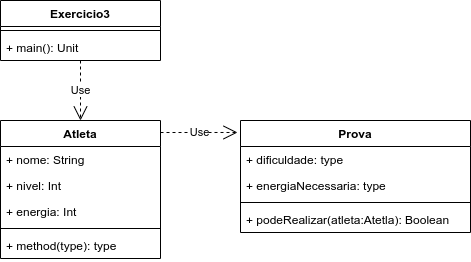

The diagram above was exported from draw.io. Its source (the exported page's mxGraphModel, read from the mxfile embedded in the PNG):
<mxGraphModel dx="2062" dy="700" grid="1" gridSize="10" guides="1" tooltips="1" connect="1" arrows="1" fold="1" page="1" pageScale="1" pageWidth="827" pageHeight="1169" math="0" shadow="0">
  <root>
    <mxCell id="0" />
    <mxCell id="1" parent="0" />
    <mxCell id="Ljc4ER0wmf2cNM5kC7vH-1" value="Exercicio3" style="swimlane;fontStyle=1;align=center;verticalAlign=top;childLayout=stackLayout;horizontal=1;startSize=26;horizontalStack=0;resizeParent=1;resizeParentMax=0;resizeLast=0;collapsible=1;marginBottom=0;" parent="1" vertex="1">
      <mxGeometry x="80" y="80" width="160" height="60" as="geometry" />
    </mxCell>
    <mxCell id="Ljc4ER0wmf2cNM5kC7vH-3" value="" style="line;strokeWidth=1;fillColor=none;align=left;verticalAlign=middle;spacingTop=-1;spacingLeft=3;spacingRight=3;rotatable=0;labelPosition=right;points=[];portConstraint=eastwest;" parent="Ljc4ER0wmf2cNM5kC7vH-1" vertex="1">
      <mxGeometry y="26" width="160" height="8" as="geometry" />
    </mxCell>
    <mxCell id="Ljc4ER0wmf2cNM5kC7vH-4" value="+ main(): Unit" style="text;strokeColor=none;fillColor=none;align=left;verticalAlign=top;spacingLeft=4;spacingRight=4;overflow=hidden;rotatable=0;points=[[0,0.5],[1,0.5]];portConstraint=eastwest;" parent="Ljc4ER0wmf2cNM5kC7vH-1" vertex="1">
      <mxGeometry y="34" width="160" height="26" as="geometry" />
    </mxCell>
    <mxCell id="Ljc4ER0wmf2cNM5kC7vH-17" value="Use" style="endArrow=open;endSize=12;dashed=1;html=1;entryX=0.5;entryY=0;entryDx=0;entryDy=0;" parent="1" source="Ljc4ER0wmf2cNM5kC7vH-4" target="Ljc4ER0wmf2cNM5kC7vH-5" edge="1">
      <mxGeometry width="160" relative="1" as="geometry">
        <mxPoint x="130" y="180" as="sourcePoint" />
        <mxPoint x="670" y="230" as="targetPoint" />
      </mxGeometry>
    </mxCell>
    <mxCell id="Ljc4ER0wmf2cNM5kC7vH-18" value="Use" style="endArrow=open;endSize=12;dashed=1;html=1;entryX=-0.013;entryY=0.107;entryDx=0;entryDy=0;exitX=1;exitY=0.087;exitDx=0;exitDy=0;exitPerimeter=0;entryPerimeter=0;" parent="1" source="Ljc4ER0wmf2cNM5kC7vH-5" target="Ljc4ER0wmf2cNM5kC7vH-11" edge="1">
      <mxGeometry width="160" relative="1" as="geometry">
        <mxPoint x="375" y="219" as="sourcePoint" />
        <mxPoint x="430" y="360" as="targetPoint" />
      </mxGeometry>
    </mxCell>
    <mxCell id="Ljc4ER0wmf2cNM5kC7vH-5" value="Atleta" style="swimlane;fontStyle=1;align=center;verticalAlign=top;childLayout=stackLayout;horizontal=1;startSize=26;horizontalStack=0;resizeParent=1;resizeParentMax=0;resizeLast=0;collapsible=1;marginBottom=0;" parent="1" vertex="1">
      <mxGeometry x="80" y="200" width="160" height="138" as="geometry" />
    </mxCell>
    <mxCell id="Ljc4ER0wmf2cNM5kC7vH-6" value="+ nome: String" style="text;strokeColor=none;fillColor=none;align=left;verticalAlign=top;spacingLeft=4;spacingRight=4;overflow=hidden;rotatable=0;points=[[0,0.5],[1,0.5]];portConstraint=eastwest;" parent="Ljc4ER0wmf2cNM5kC7vH-5" vertex="1">
      <mxGeometry y="26" width="160" height="26" as="geometry" />
    </mxCell>
    <mxCell id="Ljc4ER0wmf2cNM5kC7vH-9" value="+ nivel: Int" style="text;strokeColor=none;fillColor=none;align=left;verticalAlign=top;spacingLeft=4;spacingRight=4;overflow=hidden;rotatable=0;points=[[0,0.5],[1,0.5]];portConstraint=eastwest;" parent="Ljc4ER0wmf2cNM5kC7vH-5" vertex="1">
      <mxGeometry y="52" width="160" height="26" as="geometry" />
    </mxCell>
    <mxCell id="Ljc4ER0wmf2cNM5kC7vH-10" value="+ energia: Int" style="text;strokeColor=none;fillColor=none;align=left;verticalAlign=top;spacingLeft=4;spacingRight=4;overflow=hidden;rotatable=0;points=[[0,0.5],[1,0.5]];portConstraint=eastwest;" parent="Ljc4ER0wmf2cNM5kC7vH-5" vertex="1">
      <mxGeometry y="78" width="160" height="26" as="geometry" />
    </mxCell>
    <mxCell id="Ljc4ER0wmf2cNM5kC7vH-7" value="" style="line;strokeWidth=1;fillColor=none;align=left;verticalAlign=middle;spacingTop=-1;spacingLeft=3;spacingRight=3;rotatable=0;labelPosition=right;points=[];portConstraint=eastwest;" parent="Ljc4ER0wmf2cNM5kC7vH-5" vertex="1">
      <mxGeometry y="104" width="160" height="8" as="geometry" />
    </mxCell>
    <mxCell id="Ljc4ER0wmf2cNM5kC7vH-8" value="+ method(type): type" style="text;strokeColor=none;fillColor=none;align=left;verticalAlign=top;spacingLeft=4;spacingRight=4;overflow=hidden;rotatable=0;points=[[0,0.5],[1,0.5]];portConstraint=eastwest;" parent="Ljc4ER0wmf2cNM5kC7vH-5" vertex="1">
      <mxGeometry y="112" width="160" height="26" as="geometry" />
    </mxCell>
    <mxCell id="Ljc4ER0wmf2cNM5kC7vH-11" value="Prova" style="swimlane;fontStyle=1;align=center;verticalAlign=top;childLayout=stackLayout;horizontal=1;startSize=26;horizontalStack=0;resizeParent=1;resizeParentMax=0;resizeLast=0;collapsible=1;marginBottom=0;" parent="1" vertex="1">
      <mxGeometry x="320" y="200" width="230" height="112" as="geometry" />
    </mxCell>
    <mxCell id="Ljc4ER0wmf2cNM5kC7vH-12" value="+ dificuldade: type" style="text;strokeColor=none;fillColor=none;align=left;verticalAlign=top;spacingLeft=4;spacingRight=4;overflow=hidden;rotatable=0;points=[[0,0.5],[1,0.5]];portConstraint=eastwest;" parent="Ljc4ER0wmf2cNM5kC7vH-11" vertex="1">
      <mxGeometry y="26" width="230" height="26" as="geometry" />
    </mxCell>
    <mxCell id="Ljc4ER0wmf2cNM5kC7vH-15" value="+ energiaNecessaria: type" style="text;strokeColor=none;fillColor=none;align=left;verticalAlign=top;spacingLeft=4;spacingRight=4;overflow=hidden;rotatable=0;points=[[0,0.5],[1,0.5]];portConstraint=eastwest;" parent="Ljc4ER0wmf2cNM5kC7vH-11" vertex="1">
      <mxGeometry y="52" width="230" height="26" as="geometry" />
    </mxCell>
    <mxCell id="Ljc4ER0wmf2cNM5kC7vH-13" value="" style="line;strokeWidth=1;fillColor=none;align=left;verticalAlign=middle;spacingTop=-1;spacingLeft=3;spacingRight=3;rotatable=0;labelPosition=right;points=[];portConstraint=eastwest;" parent="Ljc4ER0wmf2cNM5kC7vH-11" vertex="1">
      <mxGeometry y="78" width="230" height="8" as="geometry" />
    </mxCell>
    <mxCell id="Ljc4ER0wmf2cNM5kC7vH-14" value="+ podeRealizar(atleta:Atetla): Boolean" style="text;strokeColor=none;fillColor=none;align=left;verticalAlign=top;spacingLeft=4;spacingRight=4;overflow=hidden;rotatable=0;points=[[0,0.5],[1,0.5]];portConstraint=eastwest;" parent="Ljc4ER0wmf2cNM5kC7vH-11" vertex="1">
      <mxGeometry y="86" width="230" height="26" as="geometry" />
    </mxCell>
  </root>
</mxGraphModel>